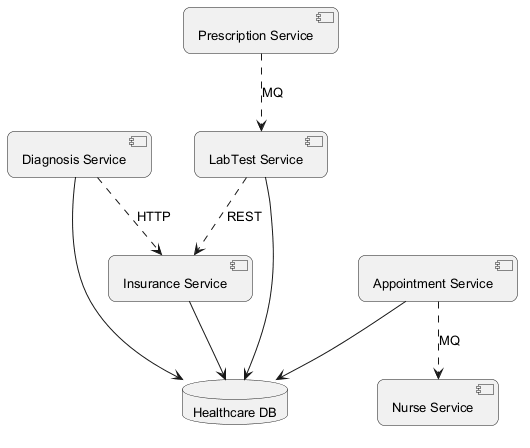

The diagram above was rendered by PlantUML. Its source (embedded in the PNG):
@startuml
skinparam backgroundColor #FFFFFF
skinparam roundCorner 15
skinparam defaultFontSize 13
component "Diagnosis Service" as C_DiagnosisService
component "LabTest Service" as C_LabTestService
component "Appointment Service" as C_AppointmentService
component "Insurance Service" as C_InsuranceService
component "Prescription Service" as C_PrescriptionService
component "Nurse Service" as C_NurseService
database "Healthcare DB" as DB_healthcare
C_DiagnosisService --> DB_healthcare
C_LabTestService --> DB_healthcare
C_AppointmentService --> DB_healthcare
C_InsuranceService --> DB_healthcare
C_DiagnosisService ..> C_InsuranceService : HTTP
C_PrescriptionService ..> C_LabTestService : MQ
C_LabTestService ..> C_InsuranceService : REST
C_AppointmentService ..> C_NurseService : MQ
@enduml